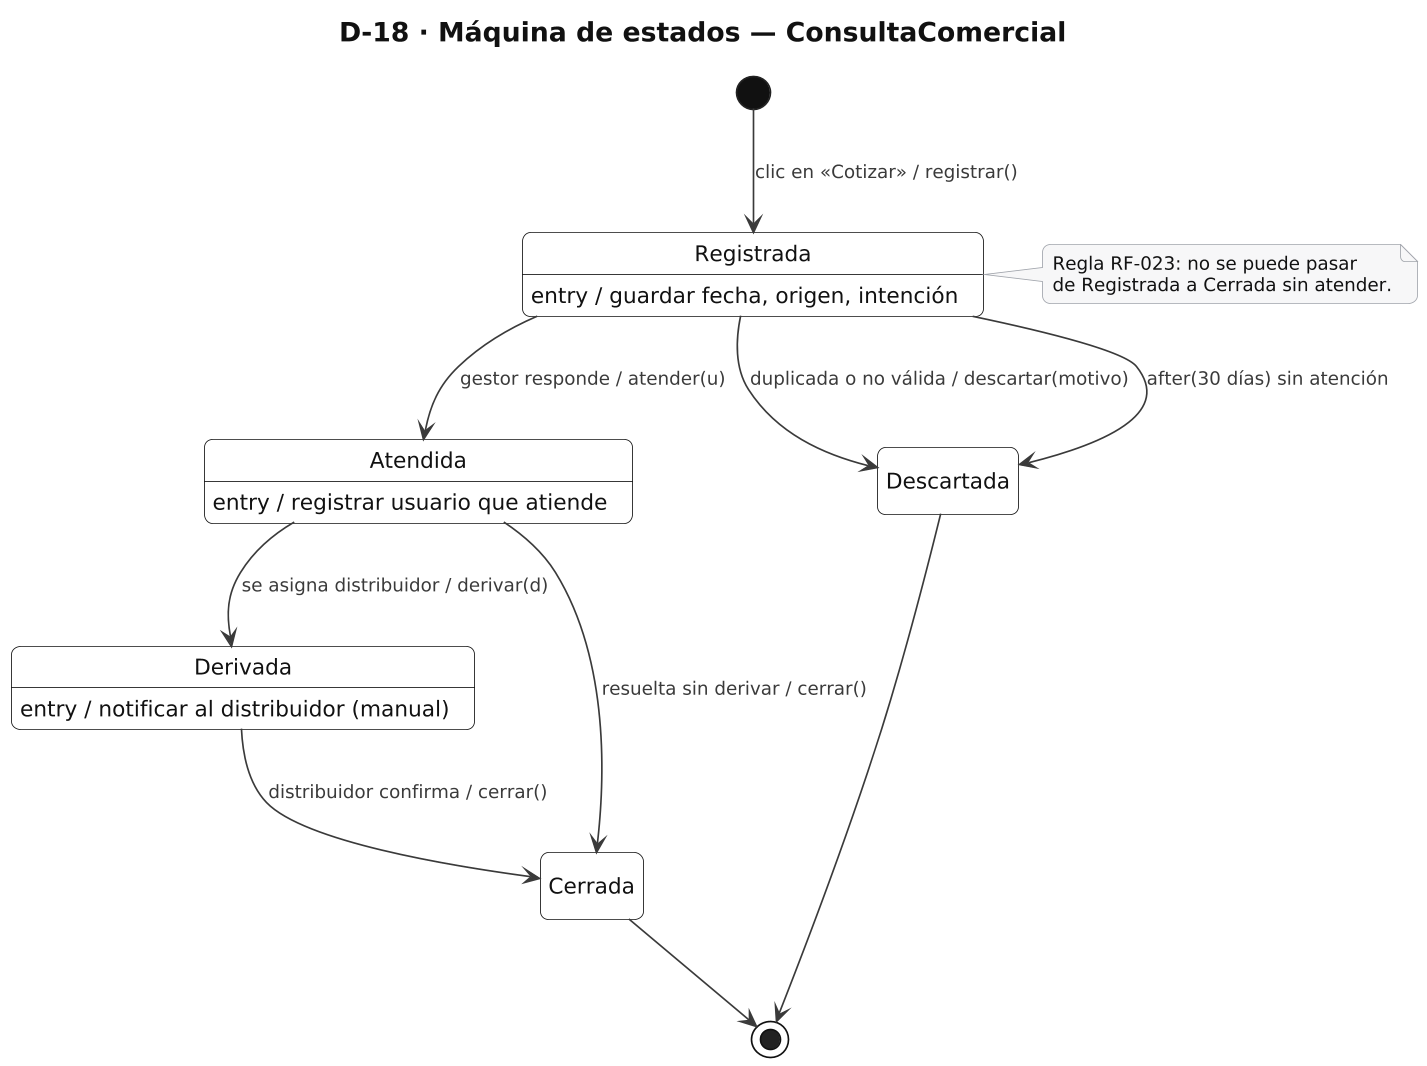

The diagram above was rendered by PlantUML. Its source (embedded in the PNG):
@startuml D18_estados_consulta
skinparamlocked dpi 160
!include _estilo.iuml
hide empty description
title D-18 · Máquina de estados — ConsultaComercial

[*] --> Registrada : clic en «Cotizar» / registrar()
Registrada --> Atendida : gestor responde / atender(u)
Registrada --> Descartada : duplicada o no válida / descartar(motivo)
Registrada --> Descartada : after(30 días) sin atención
Atendida --> Derivada : se asigna distribuidor / derivar(d)
Atendida --> Cerrada : resuelta sin derivar / cerrar()
Derivada --> Cerrada : distribuidor confirma / cerrar()
Cerrada --> [*]
Descartada --> [*]

state Registrada : entry / guardar fecha, origen, intención
state Atendida : entry / registrar usuario que atiende
state Derivada : entry / notificar al distribuidor (manual)
note right of Registrada
  Regla RF-023: no se puede pasar
  de Registrada a Cerrada sin atender.
end note
@enduml